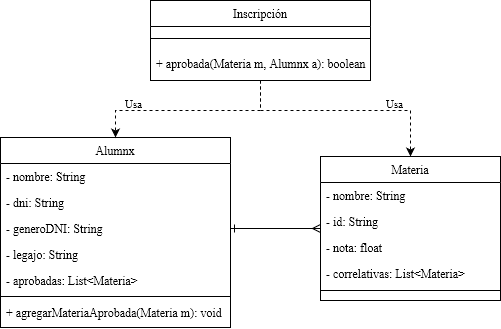

The diagram above was exported from draw.io. Its source (the exported page's mxGraphModel, read from the mxfile embedded in the PNG):
<mxGraphModel dx="684" dy="725" grid="1" gridSize="10" guides="1" tooltips="1" connect="1" arrows="1" fold="1" page="1" pageScale="1" pageWidth="827" pageHeight="1169" math="0" shadow="0">
  <root>
    <mxCell id="WIyWlLk6GJQsqaUBKTNV-0" />
    <mxCell id="WIyWlLk6GJQsqaUBKTNV-1" parent="WIyWlLk6GJQsqaUBKTNV-0" />
    <mxCell id="zkfFHV4jXpPFQw0GAbJ--0" value="Alumnx" style="swimlane;fontStyle=0;align=center;verticalAlign=top;childLayout=stackLayout;horizontal=1;startSize=26;horizontalStack=0;resizeParent=1;resizeLast=0;collapsible=1;marginBottom=0;rounded=0;shadow=0;strokeWidth=1;" parent="WIyWlLk6GJQsqaUBKTNV-1" vertex="1">
      <mxGeometry x="270" y="317" width="230" height="190" as="geometry">
        <mxRectangle x="230" y="140" width="160" height="26" as="alternateBounds" />
      </mxGeometry>
    </mxCell>
    <mxCell id="zkfFHV4jXpPFQw0GAbJ--1" value="- nombre: String" style="text;align=left;verticalAlign=top;spacingLeft=4;spacingRight=4;overflow=hidden;rotatable=0;points=[[0,0.5],[1,0.5]];portConstraint=eastwest;" parent="zkfFHV4jXpPFQw0GAbJ--0" vertex="1">
      <mxGeometry y="26" width="230" height="26" as="geometry" />
    </mxCell>
    <mxCell id="zkfFHV4jXpPFQw0GAbJ--2" value="- dni: String" style="text;align=left;verticalAlign=top;spacingLeft=4;spacingRight=4;overflow=hidden;rotatable=0;points=[[0,0.5],[1,0.5]];portConstraint=eastwest;rounded=0;shadow=0;html=0;" parent="zkfFHV4jXpPFQw0GAbJ--0" vertex="1">
      <mxGeometry y="52" width="230" height="26" as="geometry" />
    </mxCell>
    <mxCell id="zkfFHV4jXpPFQw0GAbJ--3" value="- generoDNI: String" style="text;align=left;verticalAlign=top;spacingLeft=4;spacingRight=4;overflow=hidden;rotatable=0;points=[[0,0.5],[1,0.5]];portConstraint=eastwest;rounded=0;shadow=0;html=0;" parent="zkfFHV4jXpPFQw0GAbJ--0" vertex="1">
      <mxGeometry y="78" width="230" height="26" as="geometry" />
    </mxCell>
    <mxCell id="Y6371pz3llj8-dAwEH7P-8" value="- legajo: String" style="text;align=left;verticalAlign=top;spacingLeft=4;spacingRight=4;overflow=hidden;rotatable=0;points=[[0,0.5],[1,0.5]];portConstraint=eastwest;rounded=0;shadow=0;html=0;" vertex="1" parent="zkfFHV4jXpPFQw0GAbJ--0">
      <mxGeometry y="104" width="230" height="26" as="geometry" />
    </mxCell>
    <mxCell id="Y6371pz3llj8-dAwEH7P-6" value="- aprobadas: List&lt;Materia&gt;" style="text;align=left;verticalAlign=top;spacingLeft=4;spacingRight=4;overflow=hidden;rotatable=0;points=[[0,0.5],[1,0.5]];portConstraint=eastwest;rounded=0;shadow=0;html=0;" vertex="1" parent="zkfFHV4jXpPFQw0GAbJ--0">
      <mxGeometry y="130" width="230" height="26" as="geometry" />
    </mxCell>
    <mxCell id="zkfFHV4jXpPFQw0GAbJ--4" value="" style="line;html=1;strokeWidth=1;align=left;verticalAlign=middle;spacingTop=-1;spacingLeft=3;spacingRight=3;rotatable=0;labelPosition=right;points=[];portConstraint=eastwest;" parent="zkfFHV4jXpPFQw0GAbJ--0" vertex="1">
      <mxGeometry y="156" width="230" height="6" as="geometry" />
    </mxCell>
    <mxCell id="zkfFHV4jXpPFQw0GAbJ--5" value="+ agregarMateriaAprobada(Materia m): void" style="text;align=left;verticalAlign=top;spacingLeft=4;spacingRight=4;overflow=hidden;rotatable=0;points=[[0,0.5],[1,0.5]];portConstraint=eastwest;" parent="zkfFHV4jXpPFQw0GAbJ--0" vertex="1">
      <mxGeometry y="162" width="230" height="26" as="geometry" />
    </mxCell>
    <mxCell id="Y6371pz3llj8-dAwEH7P-12" style="edgeStyle=orthogonalEdgeStyle;rounded=0;orthogonalLoop=1;jettySize=auto;html=1;entryX=0.5;entryY=0;entryDx=0;entryDy=0;dashed=1;" edge="1" parent="WIyWlLk6GJQsqaUBKTNV-1" source="zkfFHV4jXpPFQw0GAbJ--6" target="zkfFHV4jXpPFQw0GAbJ--0">
      <mxGeometry relative="1" as="geometry">
        <Array as="points">
          <mxPoint x="530" y="290" />
          <mxPoint x="385" y="290" />
        </Array>
      </mxGeometry>
    </mxCell>
    <mxCell id="Y6371pz3llj8-dAwEH7P-14" value="Usa" style="edgeLabel;html=1;align=center;verticalAlign=middle;resizable=0;points=[];" vertex="1" connectable="0" parent="Y6371pz3llj8-dAwEH7P-12">
      <mxGeometry x="0.4505" y="1" relative="1" as="geometry">
        <mxPoint x="-11" y="-9" as="offset" />
      </mxGeometry>
    </mxCell>
    <mxCell id="Y6371pz3llj8-dAwEH7P-13" style="edgeStyle=orthogonalEdgeStyle;rounded=0;orthogonalLoop=1;jettySize=auto;html=1;entryX=0.5;entryY=0;entryDx=0;entryDy=0;dashed=1;" edge="1" parent="WIyWlLk6GJQsqaUBKTNV-1" source="zkfFHV4jXpPFQw0GAbJ--6" target="Y6371pz3llj8-dAwEH7P-0">
      <mxGeometry relative="1" as="geometry">
        <Array as="points">
          <mxPoint x="530" y="290" />
          <mxPoint x="680" y="290" />
        </Array>
      </mxGeometry>
    </mxCell>
    <mxCell id="Y6371pz3llj8-dAwEH7P-15" value="Usa" style="edgeLabel;html=1;align=center;verticalAlign=middle;resizable=0;points=[];" vertex="1" connectable="0" parent="Y6371pz3llj8-dAwEH7P-13">
      <mxGeometry x="0.0102" relative="1" as="geometry">
        <mxPoint x="49" y="-8" as="offset" />
      </mxGeometry>
    </mxCell>
    <mxCell id="zkfFHV4jXpPFQw0GAbJ--6" value="Inscripción" style="swimlane;fontStyle=0;align=center;verticalAlign=top;childLayout=stackLayout;horizontal=1;startSize=26;horizontalStack=0;resizeParent=1;resizeLast=0;collapsible=1;marginBottom=0;rounded=0;shadow=0;strokeWidth=1;" parent="WIyWlLk6GJQsqaUBKTNV-1" vertex="1">
      <mxGeometry x="420" y="180" width="220" height="80" as="geometry">
        <mxRectangle x="130" y="380" width="160" height="26" as="alternateBounds" />
      </mxGeometry>
    </mxCell>
    <mxCell id="zkfFHV4jXpPFQw0GAbJ--9" value="" style="line;html=1;strokeWidth=1;align=left;verticalAlign=middle;spacingTop=-1;spacingLeft=3;spacingRight=3;rotatable=0;labelPosition=right;points=[];portConstraint=eastwest;" parent="zkfFHV4jXpPFQw0GAbJ--6" vertex="1">
      <mxGeometry y="26" width="220" height="24" as="geometry" />
    </mxCell>
    <mxCell id="zkfFHV4jXpPFQw0GAbJ--10" value="+ aprobada(Materia m, Alumnx a): boolean" style="text;align=left;verticalAlign=top;spacingLeft=4;spacingRight=4;overflow=hidden;rotatable=0;points=[[0,0.5],[1,0.5]];portConstraint=eastwest;fontStyle=0" parent="zkfFHV4jXpPFQw0GAbJ--6" vertex="1">
      <mxGeometry y="50" width="220" height="26" as="geometry" />
    </mxCell>
    <mxCell id="Y6371pz3llj8-dAwEH7P-0" value="Materia" style="swimlane;fontStyle=0;align=center;verticalAlign=top;childLayout=stackLayout;horizontal=1;startSize=26;horizontalStack=0;resizeParent=1;resizeLast=0;collapsible=1;marginBottom=0;rounded=0;shadow=0;strokeWidth=1;" vertex="1" parent="WIyWlLk6GJQsqaUBKTNV-1">
      <mxGeometry x="590" y="336" width="180" height="144" as="geometry">
        <mxRectangle x="230" y="140" width="160" height="26" as="alternateBounds" />
      </mxGeometry>
    </mxCell>
    <mxCell id="Y6371pz3llj8-dAwEH7P-1" value="- nombre: String" style="text;align=left;verticalAlign=top;spacingLeft=4;spacingRight=4;overflow=hidden;rotatable=0;points=[[0,0.5],[1,0.5]];portConstraint=eastwest;" vertex="1" parent="Y6371pz3llj8-dAwEH7P-0">
      <mxGeometry y="26" width="180" height="26" as="geometry" />
    </mxCell>
    <mxCell id="Y6371pz3llj8-dAwEH7P-11" value="- id: String" style="text;align=left;verticalAlign=top;spacingLeft=4;spacingRight=4;overflow=hidden;rotatable=0;points=[[0,0.5],[1,0.5]];portConstraint=eastwest;" vertex="1" parent="Y6371pz3llj8-dAwEH7P-0">
      <mxGeometry y="52" width="180" height="26" as="geometry" />
    </mxCell>
    <mxCell id="Y6371pz3llj8-dAwEH7P-2" value="- nota: float" style="text;align=left;verticalAlign=top;spacingLeft=4;spacingRight=4;overflow=hidden;rotatable=0;points=[[0,0.5],[1,0.5]];portConstraint=eastwest;rounded=0;shadow=0;html=0;" vertex="1" parent="Y6371pz3llj8-dAwEH7P-0">
      <mxGeometry y="78" width="180" height="26" as="geometry" />
    </mxCell>
    <mxCell id="Y6371pz3llj8-dAwEH7P-3" value="- correlativas: List&lt;Materia&gt;" style="text;align=left;verticalAlign=top;spacingLeft=4;spacingRight=4;overflow=hidden;rotatable=0;points=[[0,0.5],[1,0.5]];portConstraint=eastwest;rounded=0;shadow=0;html=0;" vertex="1" parent="Y6371pz3llj8-dAwEH7P-0">
      <mxGeometry y="104" width="180" height="26" as="geometry" />
    </mxCell>
    <mxCell id="Y6371pz3llj8-dAwEH7P-4" value="" style="line;html=1;strokeWidth=1;align=left;verticalAlign=middle;spacingTop=-1;spacingLeft=3;spacingRight=3;rotatable=0;labelPosition=right;points=[];portConstraint=eastwest;" vertex="1" parent="Y6371pz3llj8-dAwEH7P-0">
      <mxGeometry y="130" width="180" height="8" as="geometry" />
    </mxCell>
    <mxCell id="Y6371pz3llj8-dAwEH7P-9" style="edgeStyle=orthogonalEdgeStyle;rounded=0;orthogonalLoop=1;jettySize=auto;html=1;entryX=0;entryY=0.5;entryDx=0;entryDy=0;exitX=1;exitY=0.5;exitDx=0;exitDy=0;startArrow=ERone;startFill=0;endArrow=ERmany;endFill=0;" edge="1" parent="WIyWlLk6GJQsqaUBKTNV-1" source="zkfFHV4jXpPFQw0GAbJ--3" target="Y6371pz3llj8-dAwEH7P-0">
      <mxGeometry relative="1" as="geometry">
        <mxPoint x="440" y="450" as="sourcePoint" />
      </mxGeometry>
    </mxCell>
  </root>
</mxGraphModel>